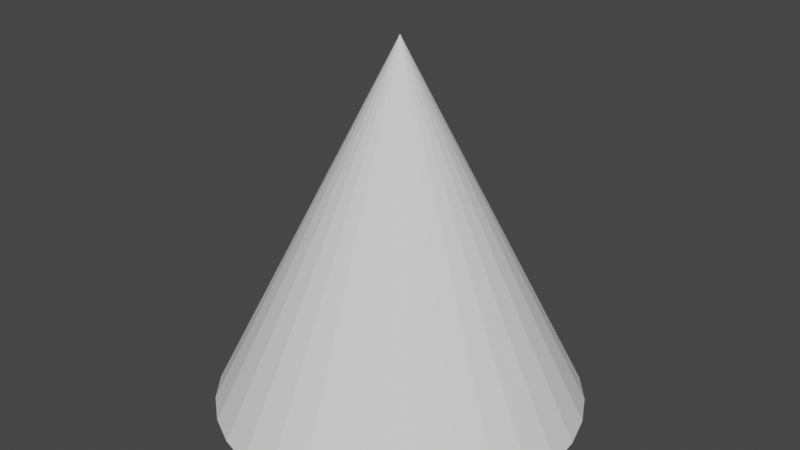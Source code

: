 # Source: MuzzleCone.blend  (saved by Blender 2.82.7; exported with 4.5.12 LTS)
import bpy
from mathutils import Matrix  # noqa: F401  (used for matrix-valued properties, if any)

bpy.ops.wm.read_factory_settings(use_empty=True)
scene = bpy.context.scene
scene.name = 'Scene'

# ---- collections
col_collection = bpy.data.collections.new('Collection'); scene.collection.children.link(col_collection)

# ---- world
world_world = bpy.data.worlds.new('World'); scene.world = world_world
world_world.use_nodes = True; world_world.node_tree.nodes.clear()
_N = world_world.node_tree.nodes; _L = world_world.node_tree.links
n0 = _N.new('ShaderNodeOutputWorld'); n0.name = 'World Output'; n0.location = (300, 300)
n1 = _N.new('ShaderNodeBackground'); n1.name = 'Background'; n1.location = (10, 300)
n1.inputs[0].default_value = (0.05088, 0.05088, 0.05088, 1.0)
_L.new(n1.outputs[0], n0.inputs[0])
n0.is_active_output = True
world_world.color = (0.05088, 0.05088, 0.05088)
world_world.use_sun_shadow = False
world_world.sun_shadow_jitter_overblur = 0.0

# ---- meshes
me_cone = bpy.data.meshes.new('Cone')
me_cone.from_pydata([(-0.0002841, 0.9999, -2.0), (0.1948, 0.9807, -2.0), (0.3824, 0.9238, -2.0), (0.5553, 0.8314, -2.0), (0.7068, 0.707, -2.0), (0.8312, 0.5555, -2.0), (0.9236, 0.3826, -2.0), (0.9805, 0.195, -2.0), (0.9997, -6.773e-05, -2.0), (0.9805, -0.1952, -2.0), (0.9236, -0.3828, -2.0), (0.8312, -0.5556, -2.0), (0.7068, -0.7072, -2.0), (0.5553, -0.8315, -2.0), (0.3824, -0.9239, -2.0), (0.1948, -0.9809, -2.0), (-0.0002844, -1.0, -2.0), (-0.1954, -0.9809, -2.0), (-0.383, -0.9239, -2.0), (-0.5559, -0.8315, -2.0), (-0.7074, -0.7072, -2.0), (-0.8318, -0.5556, -2.0), (-0.9242, -0.3828, -2.0), (-0.0002841, -6.781e-05, -0.0003138), (-0.9811, -0.1952, -2.0), (-1.0, -6.684e-05, -2.0), (-0.9811, 0.195, -2.0), (-0.9242, 0.3826, -2.0), (-0.8318, 0.5555, -2.0), (-0.7074, 0.707, -2.0), (-0.5559, 0.8314, -2.0), (-0.383, 0.9238, -2.0), (-0.1954, 0.9807, -2.0), (-0.0002841, 0.9893, -2.0), (0.1927, 0.9703, -2.0), (-0.0002841, -6.78e-05, -0.02097), (0.3783, 0.914, -2.0), (0.5494, 0.8225, -2.0), (-0.1933, 0.9703, -2.0), (0.6993, 0.6995, -2.0), (-0.3789, 0.914, -2.0), (0.8223, 0.5496, -2.0), (-0.5499, 0.8225, -2.0), (0.9138, 0.3785, -2.0), (-0.6999, 0.6995, -2.0), (0.9701, 0.1929, -2.0), (-0.8229, 0.5496, -2.0), (0.9891, -6.773e-05, -2.0), (-0.9143, 0.3785, -2.0), (0.9701, -0.1931, -2.0), (-0.9706, 0.1929, -2.0), (0.9138, -0.3787, -2.0), (-0.9896, -6.685e-05, -2.0), (0.8223, -0.5497, -2.0), (-0.9706, -0.1931, -2.0), (0.6993, -0.6996, -2.0), (-0.8229, -0.5497, -2.0), (0.5494, -0.8227, -2.0), (-0.6999, -0.6996, -2.0), (0.3783, -0.9141, -2.0), (-0.5499, -0.8227, -2.0), (0.1927, -0.9704, -2.0), (-0.3789, -0.9141, -2.0), (-0.0002844, -0.9894, -2.0), (-0.1933, -0.9704, -2.0), (-0.9143, -0.3787, -2.0)], [], [(0, 1, 23), (1, 2, 23), (2, 3, 23), (3, 4, 23), (4, 5, 23), (5, 6, 23), (6, 7, 23), (7, 8, 23), (8, 9, 23), (9, 10, 23), (10, 11, 23), (11, 12, 23), (12, 13, 23), (13, 14, 23), (14, 15, 23), (15, 16, 23), (16, 17, 23), (17, 18, 23), (18, 19, 23), (19, 20, 23), (20, 21, 23), (21, 22, 23), (22, 24, 23), (24, 25, 23), (25, 26, 23), (26, 27, 23), (27, 28, 23), (28, 29, 23), (29, 30, 23), (30, 31, 23), (31, 32, 23), (32, 0, 23), (33, 35, 34), (34, 35, 36), (36, 35, 37), (37, 35, 39), (39, 35, 41), (41, 35, 43), (43, 35, 45), (45, 35, 47), (47, 35, 49), (49, 35, 51), (51, 35, 53), (53, 35, 55), (55, 35, 57), (57, 35, 59), (59, 35, 61), (61, 35, 63), (63, 35, 64), (64, 35, 62), (62, 35, 60), (60, 35, 58), (58, 35, 56), (56, 35, 65), (65, 35, 54), (54, 35, 52), (52, 35, 50), (50, 35, 48), (48, 35, 46), (46, 35, 44), (44, 35, 42), (42, 35, 40), (40, 35, 38), (38, 35, 33), (13, 12, 55, 57), (27, 26, 50, 48), (20, 19, 60, 58), (7, 6, 43, 45), (1, 0, 33, 34), (14, 13, 57, 59), (28, 27, 48, 46), (21, 20, 58, 56), (8, 7, 45, 47), (15, 14, 59, 61), (29, 28, 46, 44), (22, 21, 56, 65), (2, 1, 34, 36), (9, 8, 47, 49), (16, 15, 61, 63), (30, 29, 44, 42), (3, 2, 36, 37), (10, 9, 49, 51), (24, 22, 65, 54), (17, 16, 63, 64), (31, 30, 42, 40), (4, 3, 37, 39), (11, 10, 51, 53), (25, 24, 54, 52), (18, 17, 64, 62), (32, 31, 40, 38), (5, 4, 39, 41), (0, 32, 38, 33), (12, 11, 53, 55), (26, 25, 52, 50), (19, 18, 62, 60), (6, 5, 41, 43)])
_uv = me_cone.uv_layers.new(name='UVMap')
_uv.uv.foreach_set('vector', [0.4985, 0.9785, 0.5922, 0.9693, 0.4985, 0.4985, 0.5922, 0.9693, 0.6822, 0.942, 0.4985, 0.4985, 0.6822, 0.942, 0.7652, 0.8976, 0.4985, 0.4985, 0.7652, 0.8976, 0.838, 0.838, 0.4985, 0.4985, 0.838, 0.838, 0.8976, 0.7652, 0.4985, 0.4985, 0.8976, 0.7652, 0.942, 0.6822, 0.4985, 0.4985, 0.942, 0.6822, 0.9693, 0.5922, 0.4985, 0.4985, 0.9693, 0.5922, 0.9785, 0.4985, 0.4985, 0.4985, 0.9785, 0.4985, 0.9693, 0.4049, 0.4985, 0.4985, 0.9693, 0.4049, 0.942, 0.3149, 0.4985, 0.4985, 0.942, 0.3149, 0.8976, 0.2319, 0.4985, 0.4985, 0.8976, 0.2319, 0.838, 0.1591, 0.4985, 0.4985, 0.838, 0.1591, 0.7652, 0.09943, 0.4985, 0.4985, 0.7652, 0.09943, 0.6822, 0.05508, 0.4985, 0.4985, 0.6822, 0.05508, 0.5922, 0.02776, 0.4985, 0.4985, 0.5922, 0.02776, 0.4985, 0.01854, 0.4985, 0.4985, 0.4985, 0.01854, 0.4049, 0.02776, 0.4985, 0.4985, 0.4049, 0.02776, 0.3149, 0.05508, 0.4985, 0.4985, 0.3149, 0.05508, 0.2319, 0.09943, 0.4985, 0.4985, 0.2319, 0.09943, 0.1591, 0.1591, 0.4985, 0.4985, 0.1591, 0.1591, 0.09943, 0.2319, 0.4985, 0.4985, 0.09943, 0.2319, 0.05508, 0.3149, 0.4985, 0.4985, 0.05508, 0.3149, 0.02776, 0.4049, 0.4985, 0.4985, 0.02776, 0.4049, 0.01854, 0.4985, 0.4985, 0.4985, 0.01854, 0.4985, 0.02776, 0.5922, 0.4985, 0.4985, 0.02776, 0.5922, 0.05508, 0.6822, 0.4985, 0.4985, 0.05508, 0.6822, 0.09943, 0.7652, 0.4985, 0.4985, 0.09943, 0.7652, 0.1591, 0.838, 0.4985, 0.4985, 0.1591, 0.838, 0.2319, 0.8976, 0.4985, 0.4985, 0.2319, 0.8976, 0.3149, 0.942, 0.4985, 0.4985, 0.3149, 0.942, 0.4049, 0.9693, 0.4985, 0.4985, 0.4049, 0.9693, 0.4985, 0.9785, 0.4985, 0.4985, 0.4985, 0.9785, 0.4985, 0.4985, 0.5922, 0.9693, 0.5922, 0.9693, 0.4985, 0.4985, 0.6822, 0.942, 0.6822, 0.942, 0.4985, 0.4985, 0.7652, 0.8976, 0.7652, 0.8976, 0.4985, 0.4985, 0.838, 0.838, 0.838, 0.838, 0.4985, 0.4985, 0.8976, 0.7652, 0.8976, 0.7652, 0.4985, 0.4985, 0.942, 0.6822, 0.942, 0.6822, 0.4985, 0.4985, 0.9693, 0.5922, 0.9693, 0.5922, 0.4985, 0.4985, 0.9785, 0.4985, 0.9785, 0.4985, 0.4985, 0.4985, 0.9693, 0.4049, 0.9693, 0.4049, 0.4985, 0.4985, 0.942, 0.3149, 0.942, 0.3149, 0.4985, 0.4985, 0.8976, 0.2319, 0.8976, 0.2319, 0.4985, 0.4985, 0.838, 0.1591, 0.838, 0.1591, 0.4985, 0.4985, 0.7652, 0.09943, 0.7652, 0.09943, 0.4985, 0.4985, 0.6822, 0.05508, 0.6822, 0.05508, 0.4985, 0.4985, 0.5922, 0.02776, 0.5922, 0.02776, 0.4985, 0.4985, 0.4985, 0.01854, 0.4985, 0.01854, 0.4985, 0.4985, 0.4049, 0.02776, 0.4049, 0.02776, 0.4985, 0.4985, 0.3149, 0.05508, 0.3149, 0.05508, 0.4985, 0.4985, 0.2319, 0.09943, 0.2319, 0.09943, 0.4985, 0.4985, 0.1591, 0.1591, 0.1591, 0.1591, 0.4985, 0.4985, 0.09943, 0.2319, 0.09943, 0.2319, 0.4985, 0.4985, 0.05508, 0.3149, 0.05508, 0.3149, 0.4985, 0.4985, 0.02776, 0.4049, 0.02776, 0.4049, 0.4985, 0.4985, 0.01854, 0.4985, 0.01854, 0.4985, 0.4985, 0.4985, 0.02776, 0.5922, 0.02776, 0.5922, 0.4985, 0.4985, 0.05508, 0.6822, 0.05508, 0.6822, 0.4985, 0.4985, 0.09943, 0.7652, 0.09943, 0.7652, 0.4985, 0.4985, 0.1591, 0.838, 0.1591, 0.838, 0.4985, 0.4985, 0.2319, 0.8976, 0.2319, 0.8976, 0.4985, 0.4985, 0.3149, 0.942, 0.3149, 0.942, 0.4985, 0.4985, 0.4049, 0.9693, 0.4049, 0.9693, 0.4985, 0.4985, 0.4985, 0.9785, 0.7652, 0.09943, 0.838, 0.1591, 0.838, 0.1591, 0.7652, 0.09943, 0.05508, 0.6822, 0.02776, 0.5922, 0.02776, 0.5922, 0.05508, 0.6822, 0.1591, 0.1591, 0.2319, 0.09943, 0.2319, 0.09943, 0.1591, 0.1591, 0.9693, 0.5922, 0.942, 0.6822, 0.942, 0.6822, 0.9693, 0.5922, 0.5922, 0.9693, 0.4985, 0.9785, 0.4985, 0.9785, 0.5922, 0.9693, 0.6822, 0.05508, 0.7652, 0.09943, 0.7652, 0.09943, 0.6822, 0.05508, 0.09943, 0.7652, 0.05508, 0.6822, 0.05508, 0.6822, 0.09943, 0.7652, 0.09943, 0.2319, 0.1591, 0.1591, 0.1591, 0.1591, 0.09943, 0.2319, 0.9785, 0.4985, 0.9693, 0.5922, 0.9693, 0.5922, 0.9785, 0.4985, 0.5922, 0.02776, 0.6822, 0.05508, 0.6822, 0.05508, 0.5922, 0.02776, 0.1591, 0.838, 0.09943, 0.7652, 0.09943, 0.7652, 0.1591, 0.838, 0.05508, 0.3149, 0.09943, 0.2319, 0.09943, 0.2319, 0.05508, 0.3149, 0.6822, 0.942, 0.5922, 0.9693, 0.5922, 0.9693, 0.6822, 0.942, 0.9693, 0.4049, 0.9785, 0.4985, 0.9785, 0.4985, 0.9693, 0.4049, 0.4985, 0.01854, 0.5922, 0.02776, 0.5922, 0.02776, 0.4985, 0.01854, 0.2319, 0.8976, 0.1591, 0.838, 0.1591, 0.838, 0.2319, 0.8976, 0.7652, 0.8976, 0.6822, 0.942, 0.6822, 0.942, 0.7652, 0.8976, 0.942, 0.3149, 0.9693, 0.4049, 0.9693, 0.4049, 0.942, 0.3149, 0.02776, 0.4049, 0.05508, 0.3149, 0.05508, 0.3149, 0.02776, 0.4049, 0.4049, 0.02776, 0.4985, 0.01854, 0.4985, 0.01854, 0.4049, 0.02776, 0.3149, 0.942, 0.2319, 0.8976, 0.2319, 0.8976, 0.3149, 0.942, 0.838, 0.838, 0.7652, 0.8976, 0.7652, 0.8976, 0.838, 0.838, 0.8976, 0.2319, 0.942, 0.3149, 0.942, 0.3149, 0.8976, 0.2319, 0.01854, 0.4985, 0.02776, 0.4049, 0.02776, 0.4049, 0.01854, 0.4985, 0.3149, 0.05508, 0.4049, 0.02776, 0.4049, 0.02776, 0.3149, 0.05508, 0.4049, 0.9693, 0.3149, 0.942, 0.3149, 0.942, 0.4049, 0.9693, 0.8976, 0.7652, 0.838, 0.838, 0.838, 0.838, 0.8976, 0.7652, 0.4985, 0.9785, 0.4049, 0.9693, 0.4049, 0.9693, 0.4985, 0.9785, 0.838, 0.1591, 0.8976, 0.2319, 0.8976, 0.2319, 0.838, 0.1591, 0.02776, 0.5922, 0.01854, 0.4985, 0.01854, 0.4985, 0.02776, 0.5922, 0.2319, 0.09943, 0.3149, 0.05508, 0.3149, 0.05508, 0.2319, 0.09943, 0.942, 0.6822, 0.8976, 0.7652, 0.8976, 0.7652, 0.942, 0.6822])
me_cone.use_remesh_fix_poles = True
me_cone.use_remesh_preserve_attributes = False
me_cone.use_mirror_vertex_groups = False
me_cone.update()

# ---- objects
ob_cone = bpy.data.objects.new('Cone', me_cone)

# ---- transforms, parenting, visibility, modifiers, constraints
ob_cone.location = (0.0002841, 6.781e-05, 1.0)
ob_cone.lineart.crease_threshold = 0.0

# ---- collection membership
col_collection.objects.link(ob_cone)

# ---- scene / render settings (as saved in the file)
scene.frame_start = 1; scene.frame_end = 250; scene.frame_set(1)
scene.render.engine = 'BLENDER_EEVEE_NEXT'
scene.cycles.use_denoising = False
scene.cycles.samples = 128
scene.cycles.sampling_pattern = 'TABULATED_SOBOL'
scene.cycles.use_adaptive_sampling = False
scene.cycles.use_light_tree = False
scene.view_settings.view_transform = 'Filmic'
bpy.context.view_layer.update()

# ---- added for rendering (the .blend has no active camera and no usable light): camera, sun
cam_auto = bpy.data.cameras.new('AutoCamera')
cam_auto.lens = 50.0
cam_auto.sensor_width = 36.0
cam_auto.clip_end = 1000.0
ob_auto_camera = bpy.data.objects.new('AutoCamera', cam_auto)
scene.collection.objects.link(ob_auto_camera)
ob_auto_camera.location = (3.20507, -3.84609, 2.56406)
ob_auto_camera.rotation_euler = (1.09748, -7.21219e-08, 0.694738)
scene.camera = ob_auto_camera
light_auto_sun = bpy.data.lights.new('AutoSun', 'SUN')
light_auto_sun.energy = 3.0
light_auto_sun.angle = 0.0523599
ob_auto_sun = bpy.data.objects.new('AutoSun', light_auto_sun)
scene.collection.objects.link(ob_auto_sun)
ob_auto_sun.rotation_euler = (0.872665, 0.174533, 0.523599)
bpy.context.view_layer.update()
